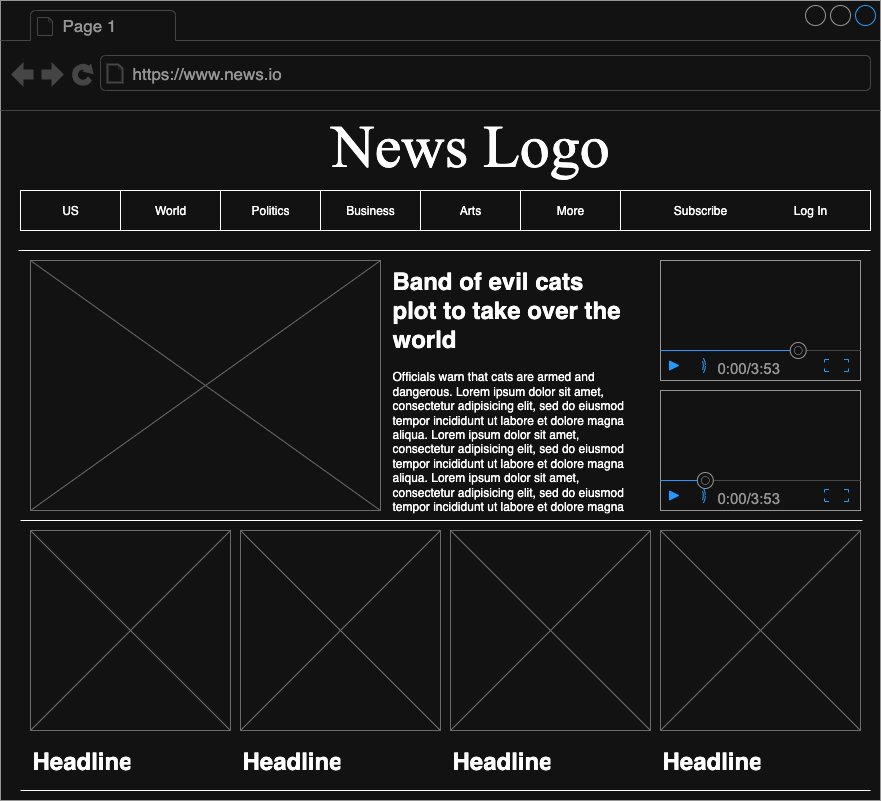

The diagram above was exported from draw.io. Its source (the exported page's mxGraphModel, read from the mxfile embedded in the PNG):
<mxGraphModel dx="1796" dy="1710" grid="1" gridSize="10" guides="1" tooltips="1" connect="1" arrows="1" fold="1" page="1" pageScale="1" pageWidth="850" pageHeight="1100" math="0" shadow="0">
  <root>
    <mxCell id="0" />
    <mxCell id="1" parent="0" />
    <mxCell id="RcPjwpHf0joGnfJUIGCg-34" value="" style="strokeWidth=1;shadow=0;dashed=0;align=center;html=1;shape=mxgraph.mockup.containers.browserWindow;rSize=0;strokeColor=#666666;strokeColor2=#008cff;strokeColor3=#c4c4c4;mainText=,;recursiveResize=0;" parent="1" vertex="1">
      <mxGeometry x="-20" y="-80" width="880" height="800" as="geometry" />
    </mxCell>
    <mxCell id="RcPjwpHf0joGnfJUIGCg-35" value="Page 1" style="strokeWidth=1;shadow=0;dashed=0;align=center;html=1;shape=mxgraph.mockup.containers.anchor;fontSize=17;fontColor=#666666;align=left;whiteSpace=wrap;" parent="RcPjwpHf0joGnfJUIGCg-34" vertex="1">
      <mxGeometry x="60" y="12" width="110" height="26" as="geometry" />
    </mxCell>
    <mxCell id="RcPjwpHf0joGnfJUIGCg-36" value="https://www.news.io" style="strokeWidth=1;shadow=0;dashed=0;align=center;html=1;shape=mxgraph.mockup.containers.anchor;rSize=0;fontSize=17;fontColor=#666666;align=left;" parent="RcPjwpHf0joGnfJUIGCg-34" vertex="1">
      <mxGeometry x="130" y="60" width="250" height="26" as="geometry" />
    </mxCell>
    <mxCell id="yLrXhw81_6rTd2ceGKMK-1" value="" style="endArrow=none;html=1;rounded=0;" parent="1" edge="1">
      <mxGeometry width="50" height="50" relative="1" as="geometry">
        <mxPoint y="150" as="sourcePoint" />
        <mxPoint x="850" y="150" as="targetPoint" />
        <Array as="points">
          <mxPoint x="310" y="150" />
        </Array>
      </mxGeometry>
    </mxCell>
    <mxCell id="yLrXhw81_6rTd2ceGKMK-3" value="&lt;font face=&quot;Times New Roman&quot; style=&quot;font-size: 60px;&quot;&gt;News Logo&lt;/font&gt;" style="text;html=1;align=center;verticalAlign=middle;whiteSpace=wrap;rounded=0;" parent="1" vertex="1">
      <mxGeometry x="270" y="20" width="360" height="90" as="geometry" />
    </mxCell>
    <mxCell id="yLrXhw81_6rTd2ceGKMK-4" value="" style="rounded=0;whiteSpace=wrap;html=1;" parent="1" vertex="1">
      <mxGeometry y="110" width="850" height="40" as="geometry" />
    </mxCell>
    <mxCell id="yLrXhw81_6rTd2ceGKMK-8" value="US" style="rounded=0;whiteSpace=wrap;html=1;" parent="1" vertex="1">
      <mxGeometry y="110" width="100" height="40" as="geometry" />
    </mxCell>
    <mxCell id="yLrXhw81_6rTd2ceGKMK-9" value="World" style="rounded=0;whiteSpace=wrap;html=1;" parent="1" vertex="1">
      <mxGeometry x="100" y="110" width="100" height="40" as="geometry" />
    </mxCell>
    <mxCell id="yLrXhw81_6rTd2ceGKMK-10" value="Politics" style="rounded=0;whiteSpace=wrap;html=1;" parent="1" vertex="1">
      <mxGeometry x="200" y="110" width="100" height="40" as="geometry" />
    </mxCell>
    <mxCell id="yLrXhw81_6rTd2ceGKMK-11" value="Business" style="rounded=0;whiteSpace=wrap;html=1;" parent="1" vertex="1">
      <mxGeometry x="300" y="110" width="100" height="40" as="geometry" />
    </mxCell>
    <mxCell id="yLrXhw81_6rTd2ceGKMK-12" value="Arts" style="rounded=0;whiteSpace=wrap;html=1;" parent="1" vertex="1">
      <mxGeometry x="400" y="110" width="100" height="40" as="geometry" />
    </mxCell>
    <mxCell id="yLrXhw81_6rTd2ceGKMK-13" value="More" style="rounded=0;whiteSpace=wrap;html=1;" parent="1" vertex="1">
      <mxGeometry x="500" y="110" width="100" height="40" as="geometry" />
    </mxCell>
    <mxCell id="yLrXhw81_6rTd2ceGKMK-21" value="Subscribe" style="text;html=1;align=center;verticalAlign=middle;whiteSpace=wrap;rounded=0;" parent="1" vertex="1">
      <mxGeometry x="650" y="115" width="60" height="30" as="geometry" />
    </mxCell>
    <mxCell id="yLrXhw81_6rTd2ceGKMK-22" value="Log In" style="text;html=1;align=center;verticalAlign=middle;whiteSpace=wrap;rounded=0;" parent="1" vertex="1">
      <mxGeometry x="760" y="115" width="60" height="30" as="geometry" />
    </mxCell>
    <mxCell id="yLrXhw81_6rTd2ceGKMK-25" value="" style="endArrow=none;html=1;rounded=0;" parent="1" edge="1">
      <mxGeometry width="50" height="50" relative="1" as="geometry">
        <mxPoint x="-2" y="170" as="sourcePoint" />
        <mxPoint x="850" y="170" as="targetPoint" />
      </mxGeometry>
    </mxCell>
    <mxCell id="yLrXhw81_6rTd2ceGKMK-28" value="" style="verticalLabelPosition=bottom;shadow=0;dashed=0;align=center;html=1;verticalAlign=top;strokeWidth=1;shape=mxgraph.mockup.graphics.simpleIcon;strokeColor=#999999;" parent="1" vertex="1">
      <mxGeometry x="10" y="180" width="350" height="250" as="geometry" />
    </mxCell>
    <mxCell id="RcPjwpHf0joGnfJUIGCg-1" value="&lt;h1 style=&quot;margin-top: 0px;&quot;&gt;Band of evil cats plot to take over the world&lt;/h1&gt;&lt;p&gt;Officials warn that cats are armed and dangerous. Lorem ipsum dolor sit amet, consectetur adipisicing elit, sed do eiusmod tempor incididunt ut labore et dolore magna aliqua.&amp;nbsp;&lt;span style=&quot;background-color: transparent; color: light-dark(rgb(0, 0, 0), rgb(255, 255, 255));&quot;&gt;Lorem ipsum dolor sit amet, consectetur adipisicing elit, sed do eiusmod tempor incididunt ut labore et dolore magna aliqua.&amp;nbsp;&lt;/span&gt;&lt;span style=&quot;background-color: transparent; color: light-dark(rgb(0, 0, 0), rgb(255, 255, 255));&quot;&gt;Lorem ipsum dolor sit amet, consectetur adipisicing elit, sed do eiusmod tempor incididunt ut labore et dolore magna aliqua.&lt;/span&gt;&lt;/p&gt;&lt;p&gt;&lt;br&gt;&lt;/p&gt;" style="text;html=1;whiteSpace=wrap;overflow=hidden;rounded=0;" parent="1" vertex="1">
      <mxGeometry x="370" y="180" width="240" height="250" as="geometry" />
    </mxCell>
    <mxCell id="RcPjwpHf0joGnfJUIGCg-3" value="" style="endArrow=none;html=1;rounded=0;" parent="1" edge="1">
      <mxGeometry width="50" height="50" relative="1" as="geometry">
        <mxPoint y="440" as="sourcePoint" />
        <mxPoint x="842" y="440" as="targetPoint" />
      </mxGeometry>
    </mxCell>
    <mxCell id="RcPjwpHf0joGnfJUIGCg-4" value="" style="verticalLabelPosition=bottom;shadow=0;dashed=0;align=center;html=1;verticalAlign=top;strokeWidth=1;shape=mxgraph.mockup.containers.videoPlayer;strokeColor=#666666;strokeColor2=#008cff;strokeColor3=#c4c4c4;textColor=#666666;fillColor2=#008cff;barHeight=30;barPos=70.5;" parent="1" vertex="1">
      <mxGeometry x="640" y="180" width="200" height="120" as="geometry" />
    </mxCell>
    <mxCell id="RcPjwpHf0joGnfJUIGCg-5" value="" style="verticalLabelPosition=bottom;shadow=0;dashed=0;align=center;html=1;verticalAlign=top;strokeWidth=1;shape=mxgraph.mockup.containers.videoPlayer;strokeColor=#666666;strokeColor2=#008cff;strokeColor3=#c4c4c4;textColor=#666666;fillColor2=#008cff;barHeight=30;barPos=20;" parent="1" vertex="1">
      <mxGeometry x="640" y="310" width="200" height="120" as="geometry" />
    </mxCell>
    <mxCell id="RcPjwpHf0joGnfJUIGCg-8" value="" style="endArrow=none;html=1;rounded=0;" parent="1" edge="1">
      <mxGeometry width="50" height="50" relative="1" as="geometry">
        <mxPoint y="710" as="sourcePoint" />
        <mxPoint x="850" y="710" as="targetPoint" />
      </mxGeometry>
    </mxCell>
    <mxCell id="RcPjwpHf0joGnfJUIGCg-21" value="" style="verticalLabelPosition=bottom;shadow=0;dashed=0;align=center;html=1;verticalAlign=top;strokeWidth=1;shape=mxgraph.mockup.graphics.simpleIcon;strokeColor=#999999;" parent="1" vertex="1">
      <mxGeometry x="10" y="450" width="200" height="200" as="geometry" />
    </mxCell>
    <mxCell id="RcPjwpHf0joGnfJUIGCg-24" value="&lt;h1 style=&quot;margin-top: 0px;&quot;&gt;Headline&lt;/h1&gt;" style="text;html=1;whiteSpace=wrap;overflow=hidden;rounded=0;" parent="1" vertex="1">
      <mxGeometry x="10" y="660" width="100" height="40" as="geometry" />
    </mxCell>
    <mxCell id="RcPjwpHf0joGnfJUIGCg-25" value="" style="verticalLabelPosition=bottom;shadow=0;dashed=0;align=center;html=1;verticalAlign=top;strokeWidth=1;shape=mxgraph.mockup.graphics.simpleIcon;strokeColor=#999999;" parent="1" vertex="1">
      <mxGeometry x="220" y="450" width="200" height="200" as="geometry" />
    </mxCell>
    <mxCell id="RcPjwpHf0joGnfJUIGCg-26" value="" style="verticalLabelPosition=bottom;shadow=0;dashed=0;align=center;html=1;verticalAlign=top;strokeWidth=1;shape=mxgraph.mockup.graphics.simpleIcon;strokeColor=#999999;" parent="1" vertex="1">
      <mxGeometry x="430" y="450" width="200" height="200" as="geometry" />
    </mxCell>
    <mxCell id="RcPjwpHf0joGnfJUIGCg-27" value="" style="verticalLabelPosition=bottom;shadow=0;dashed=0;align=center;html=1;verticalAlign=top;strokeWidth=1;shape=mxgraph.mockup.graphics.simpleIcon;strokeColor=#999999;" parent="1" vertex="1">
      <mxGeometry x="640" y="450" width="200" height="200" as="geometry" />
    </mxCell>
    <mxCell id="RcPjwpHf0joGnfJUIGCg-28" value="&lt;h1 style=&quot;margin-top: 0px;&quot;&gt;Headline&lt;/h1&gt;" style="text;html=1;whiteSpace=wrap;overflow=hidden;rounded=0;" parent="1" vertex="1">
      <mxGeometry x="220" y="660" width="100" height="40" as="geometry" />
    </mxCell>
    <mxCell id="RcPjwpHf0joGnfJUIGCg-29" value="&lt;h1 style=&quot;margin-top: 0px;&quot;&gt;Headline&lt;/h1&gt;" style="text;html=1;whiteSpace=wrap;overflow=hidden;rounded=0;" parent="1" vertex="1">
      <mxGeometry x="430" y="660" width="100" height="40" as="geometry" />
    </mxCell>
    <mxCell id="RcPjwpHf0joGnfJUIGCg-30" value="&lt;h1 style=&quot;margin-top: 0px;&quot;&gt;Headline&lt;/h1&gt;" style="text;html=1;whiteSpace=wrap;overflow=hidden;rounded=0;" parent="1" vertex="1">
      <mxGeometry x="640" y="660" width="100" height="40" as="geometry" />
    </mxCell>
  </root>
</mxGraphModel>